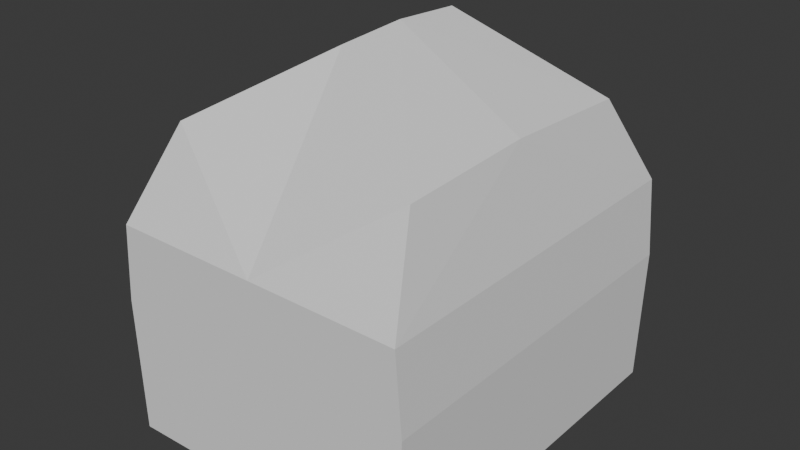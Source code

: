 # Source: player.blend  (saved by Blender 5.0.119; exported with 4.5.12 LTS)
import bpy
from mathutils import Matrix  # noqa: F401  (used for matrix-valued properties, if any)

bpy.ops.wm.read_factory_settings(use_empty=True)
scene = bpy.context.scene
scene.name = 'Scene'

# ---- collections
col_collection = bpy.data.collections.new('Collection'); scene.collection.children.link(col_collection)

# ---- world
world_world = bpy.data.worlds.new('World'); scene.world = world_world
world_world.use_nodes = True; world_world.node_tree.nodes.clear()
_N = world_world.node_tree.nodes; _L = world_world.node_tree.links
n0 = _N.new('ShaderNodeOutputWorld'); n0.name = 'World Output'; n0.location = (200, 100)
n1 = _N.new('ShaderNodeBackground'); n1.name = 'Background'; n1.location = (-200, 100)
n1.inputs[0].default_value = (0.05088, 0.05088, 0.05088, 1.0)
_L.new(n1.outputs[0], n0.inputs[0])
n0.is_active_output = True
world_world.color = (0.05088, 0.05088, 0.05088)
world_world.sun_shadow_jitter_overblur = 0.0

# ---- meshes
me_cube_001 = bpy.data.meshes.new('Cube.001')
me_cube_001.from_pydata([(-0.8248, -1.0, 0.3318), (-0.669, -0.7408, 1.958), (0.0, -1.0, 0.3552), (5.004e-18, -0.3803, 2.364), (-0.8248, -1.57e-07, 0.3318), (-0.669, 1.325e-07, 1.992), (0.0, 5.96e-08, 2.386), (0.0, 0.0, 0.3552), (-0.843, -1.0, 1.071), (0.0, -1.0, 1.071), (-0.843, 0.0, 1.071), (-0.8085, -1.0, 1.489), (0.0, -1.0, 1.489), (-0.8085, 7.342e-08, 1.489)], [], [(12, 3, 1, 11), (6, 5, 1, 3), (4, 7, 2, 0), (11, 1, 5, 13), (0, 8, 10, 4), (2, 9, 8, 0), (8, 11, 13, 10), (9, 12, 11, 8)])
_uv = me_cube_001.uv_layers.new(name='UVMap')
_uv.uv.foreach_set('vector', [0.5633, 0.875, 0.625, 0.875, 0.625, 1.0, 0.5633, 1.0, 0.75, 0.625, 0.875, 0.625, 0.875, 0.75, 0.75, 0.75, 0.125, 0.625, 0.25, 0.625, 0.25, 0.75, 0.125, 0.75, 0.5633, 0.0, 0.625, 0.0, 0.625, 0.125, 0.5633, 0.125, 0.375, 0.0, 0.5, 0.0, 0.5, 0.125, 0.375, 0.125, 0.375, 0.875, 0.5, 0.875, 0.5, 1.0, 0.375, 1.0, 0.5, 0.0, 0.5633, 0.0, 0.5633, 0.125, 0.5, 0.125, 0.5, 0.875, 0.5633, 0.875, 0.5633, 1.0, 0.5, 1.0])
me_cube_001.update()

# ---- objects
ob_cube = bpy.data.objects.new('Cube', me_cube_001)

# ---- transforms, parenting, visibility, modifiers, constraints
ob_cube.location = (0.0, 0.0, 0.0)
_m = ob_cube.modifiers.new('Mirror', 'MIRROR')
_m.use_axis = (True, True, False)

# ---- collection membership
col_collection.objects.link(ob_cube)

# ---- scene / render settings (as saved in the file)
scene.frame_start = 1; scene.frame_end = 250; scene.frame_set(1)
scene.render.engine = 'BLENDER_EEVEE_NEXT'
scene.render.bake_bias = 0.0
scene.render.bake_samples = 0
scene.cycles.sampling_pattern = 'TABULATED_SOBOL'
scene.eevee.use_volume_custom_range = False
bpy.context.view_layer.update()

# ---- added for rendering (the .blend has no active camera and no usable light): camera, sun
cam_auto = bpy.data.cameras.new('AutoCamera')
cam_auto.lens = 50.0
cam_auto.sensor_width = 36.0
cam_auto.clip_end = 1000.0
ob_auto_camera = bpy.data.objects.new('AutoCamera', cam_auto)
scene.collection.objects.link(ob_auto_camera)
ob_auto_camera.location = (3.07734, -3.69281, 3.82083)
ob_auto_camera.rotation_euler = (1.09748, -7.21219e-08, 0.694738)
scene.camera = ob_auto_camera
light_auto_sun = bpy.data.lights.new('AutoSun', 'SUN')
light_auto_sun.energy = 3.0
light_auto_sun.angle = 0.0523599
ob_auto_sun = bpy.data.objects.new('AutoSun', light_auto_sun)
scene.collection.objects.link(ob_auto_sun)
ob_auto_sun.rotation_euler = (0.872665, 0.174533, 0.523599)
bpy.context.view_layer.update()
